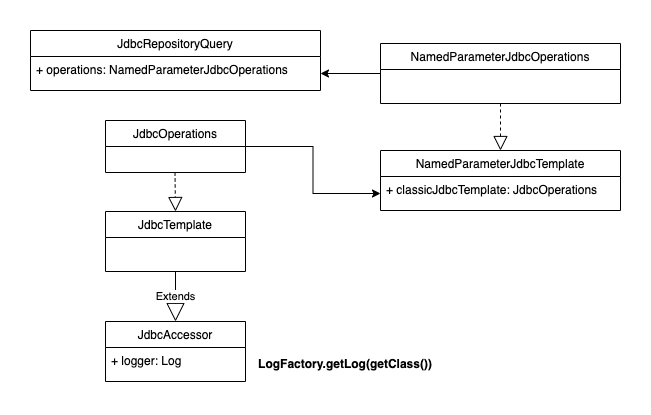

The diagram above was exported from draw.io. Its source (the exported page's mxGraphModel, read from the mxfile embedded in the PNG):
<mxGraphModel dx="815" dy="2015" grid="1" gridSize="10" guides="1" tooltips="1" connect="1" arrows="1" fold="1" page="1" pageScale="1" pageWidth="827" pageHeight="1169" math="0" shadow="0">
  <root>
    <mxCell id="WIyWlLk6GJQsqaUBKTNV-0" />
    <mxCell id="WIyWlLk6GJQsqaUBKTNV-1" parent="WIyWlLk6GJQsqaUBKTNV-0" />
    <mxCell id="PFu8_PzBSI2e33Yi71TV-10" style="edgeStyle=orthogonalEdgeStyle;rounded=0;orthogonalLoop=1;jettySize=auto;html=1;entryX=1;entryY=0.5;entryDx=0;entryDy=0;exitX=0;exitY=0.5;exitDx=0;exitDy=0;" edge="1" parent="WIyWlLk6GJQsqaUBKTNV-1" source="zkfFHV4jXpPFQw0GAbJ--17" target="PFu8_PzBSI2e33Yi71TV-6">
      <mxGeometry relative="1" as="geometry">
        <mxPoint x="420" y="470" as="sourcePoint" />
      </mxGeometry>
    </mxCell>
    <mxCell id="zkfFHV4jXpPFQw0GAbJ--17" value="NamedParameterJdbcOperations" style="swimlane;fontStyle=0;align=center;verticalAlign=top;childLayout=stackLayout;horizontal=1;startSize=26;horizontalStack=0;resizeParent=1;resizeLast=0;collapsible=1;marginBottom=0;rounded=0;shadow=0;strokeWidth=1;" parent="WIyWlLk6GJQsqaUBKTNV-1" vertex="1">
      <mxGeometry x="430" y="553" width="240" height="60" as="geometry">
        <mxRectangle x="550" y="140" width="160" height="26" as="alternateBounds" />
      </mxGeometry>
    </mxCell>
    <mxCell id="PFu8_PzBSI2e33Yi71TV-5" value="JdbcRepositoryQuery" style="swimlane;fontStyle=0;childLayout=stackLayout;horizontal=1;startSize=26;fillColor=none;horizontalStack=0;resizeParent=1;resizeParentMax=0;resizeLast=0;collapsible=1;marginBottom=0;" vertex="1" parent="WIyWlLk6GJQsqaUBKTNV-1">
      <mxGeometry x="80" y="540" width="290" height="60" as="geometry" />
    </mxCell>
    <mxCell id="PFu8_PzBSI2e33Yi71TV-6" value="+ operations: NamedParameterJdbcOperations" style="text;strokeColor=none;fillColor=none;align=left;verticalAlign=top;spacingLeft=4;spacingRight=4;overflow=hidden;rotatable=0;points=[[0,0.5],[1,0.5]];portConstraint=eastwest;" vertex="1" parent="PFu8_PzBSI2e33Yi71TV-5">
      <mxGeometry y="26" width="290" height="34" as="geometry" />
    </mxCell>
    <mxCell id="PFu8_PzBSI2e33Yi71TV-12" value="NamedParameterJdbcTemplate" style="swimlane;fontStyle=0;childLayout=stackLayout;horizontal=1;startSize=26;fillColor=none;horizontalStack=0;resizeParent=1;resizeParentMax=0;resizeLast=0;collapsible=1;marginBottom=0;" vertex="1" parent="WIyWlLk6GJQsqaUBKTNV-1">
      <mxGeometry x="430" y="660" width="240" height="60" as="geometry" />
    </mxCell>
    <mxCell id="PFu8_PzBSI2e33Yi71TV-13" value="+ classicJdbcTemplate: JdbcOperations" style="text;strokeColor=none;fillColor=none;align=left;verticalAlign=top;spacingLeft=4;spacingRight=4;overflow=hidden;rotatable=0;points=[[0,0.5],[1,0.5]];portConstraint=eastwest;" vertex="1" parent="PFu8_PzBSI2e33Yi71TV-12">
      <mxGeometry y="26" width="240" height="34" as="geometry" />
    </mxCell>
    <mxCell id="PFu8_PzBSI2e33Yi71TV-16" value="" style="endArrow=block;dashed=1;endFill=0;endSize=12;html=1;exitX=0.5;exitY=1;exitDx=0;exitDy=0;" edge="1" parent="WIyWlLk6GJQsqaUBKTNV-1" source="zkfFHV4jXpPFQw0GAbJ--17" target="PFu8_PzBSI2e33Yi71TV-12">
      <mxGeometry width="160" relative="1" as="geometry">
        <mxPoint x="560" y="600" as="sourcePoint" />
        <mxPoint x="560" y="660" as="targetPoint" />
      </mxGeometry>
    </mxCell>
    <mxCell id="PFu8_PzBSI2e33Yi71TV-21" style="edgeStyle=orthogonalEdgeStyle;rounded=0;orthogonalLoop=1;jettySize=auto;html=1;exitX=1;exitY=0.5;exitDx=0;exitDy=0;entryX=0;entryY=0.5;entryDx=0;entryDy=0;" edge="1" parent="WIyWlLk6GJQsqaUBKTNV-1" source="PFu8_PzBSI2e33Yi71TV-17" target="PFu8_PzBSI2e33Yi71TV-13">
      <mxGeometry relative="1" as="geometry">
        <mxPoint x="379" y="685" as="sourcePoint" />
        <mxPoint x="400" y="660" as="targetPoint" />
      </mxGeometry>
    </mxCell>
    <mxCell id="PFu8_PzBSI2e33Yi71TV-17" value="JdbcOperations" style="swimlane;fontStyle=0;childLayout=stackLayout;horizontal=1;startSize=26;fillColor=none;horizontalStack=0;resizeParent=1;resizeParentMax=0;resizeLast=0;collapsible=1;marginBottom=0;" vertex="1" parent="WIyWlLk6GJQsqaUBKTNV-1">
      <mxGeometry x="155" y="630" width="140" height="52" as="geometry" />
    </mxCell>
    <mxCell id="PFu8_PzBSI2e33Yi71TV-22" value="JdbcTemplate" style="swimlane;fontStyle=0;childLayout=stackLayout;horizontal=1;startSize=26;fillColor=none;horizontalStack=0;resizeParent=1;resizeParentMax=0;resizeLast=0;collapsible=1;marginBottom=0;" vertex="1" parent="WIyWlLk6GJQsqaUBKTNV-1">
      <mxGeometry x="155" y="721" width="140" height="60" as="geometry" />
    </mxCell>
    <mxCell id="PFu8_PzBSI2e33Yi71TV-26" value="" style="endArrow=block;dashed=1;endFill=0;endSize=12;html=1;exitX=0.5;exitY=1;exitDx=0;exitDy=0;" edge="1" parent="WIyWlLk6GJQsqaUBKTNV-1">
      <mxGeometry width="160" relative="1" as="geometry">
        <mxPoint x="224.5" y="682" as="sourcePoint" />
        <mxPoint x="225" y="721" as="targetPoint" />
      </mxGeometry>
    </mxCell>
    <mxCell id="PFu8_PzBSI2e33Yi71TV-27" value="Extends" style="endArrow=block;endSize=16;endFill=0;html=1;exitX=0.5;exitY=1;exitDx=0;exitDy=0;entryX=0.5;entryY=0;entryDx=0;entryDy=0;" edge="1" parent="WIyWlLk6GJQsqaUBKTNV-1" source="PFu8_PzBSI2e33Yi71TV-22" target="PFu8_PzBSI2e33Yi71TV-28">
      <mxGeometry width="160" relative="1" as="geometry">
        <mxPoint x="80" y="811" as="sourcePoint" />
        <mxPoint x="240" y="811" as="targetPoint" />
      </mxGeometry>
    </mxCell>
    <mxCell id="PFu8_PzBSI2e33Yi71TV-28" value="JdbcAccessor" style="swimlane;fontStyle=0;childLayout=stackLayout;horizontal=1;startSize=26;fillColor=none;horizontalStack=0;resizeParent=1;resizeParentMax=0;resizeLast=0;collapsible=1;marginBottom=0;" vertex="1" parent="WIyWlLk6GJQsqaUBKTNV-1">
      <mxGeometry x="155" y="831" width="140" height="60" as="geometry" />
    </mxCell>
    <mxCell id="PFu8_PzBSI2e33Yi71TV-29" value="+ logger: Log" style="text;strokeColor=none;fillColor=none;align=left;verticalAlign=top;spacingLeft=4;spacingRight=4;overflow=hidden;rotatable=0;points=[[0,0.5],[1,0.5]];portConstraint=eastwest;" vertex="1" parent="PFu8_PzBSI2e33Yi71TV-28">
      <mxGeometry y="26" width="140" height="34" as="geometry" />
    </mxCell>
    <mxCell id="PFu8_PzBSI2e33Yi71TV-33" value="LogFactory.getLog(getClass())" style="text;align=center;fontStyle=1;verticalAlign=middle;spacingLeft=3;spacingRight=3;strokeColor=none;rotatable=0;points=[[0,0.5],[1,0.5]];portConstraint=eastwest;" vertex="1" parent="WIyWlLk6GJQsqaUBKTNV-1">
      <mxGeometry x="290" y="860" width="210" height="26" as="geometry" />
    </mxCell>
  </root>
</mxGraphModel>